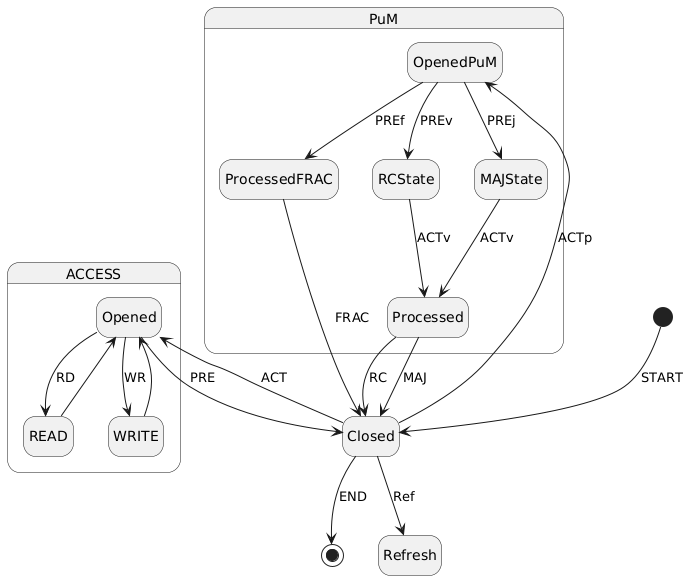

The diagram above was rendered by PlantUML. Its source (embedded in the PNG):
@startuml
hide empty description

[*] --> Closed : START
Closed --> [*] : END

Closed --> Refresh : Ref

state ACCESS {
    Closed --> Opened : ACT
    Opened --> Closed : PRE
    Opened --> READ : RD
    READ --> Opened
    Opened --> WRITE : WR
    WRITE --> Opened
}

state PuM {
    Closed --> OpenedPuM : ACTp
    OpenedPuM --> RCState : PREv
    RCState --> Processed : ACTv
    Processed --> Closed : RC
    OpenedPuM --> MAJState : PREj
    MAJState --> Processed : ACTv
    Processed --> Closed : MAJ
    OpenedPuM --> ProcessedFRAC : PREf
    ProcessedFRAC --> Closed : FRAC
}
@enduml